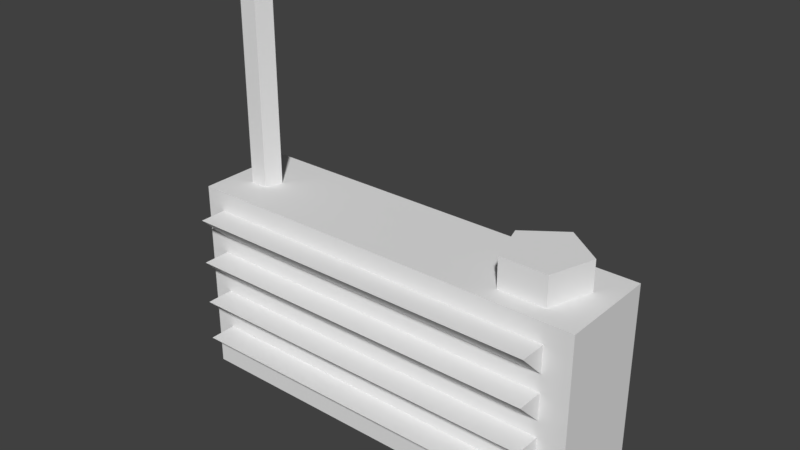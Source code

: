 # Source: radio.blend  (saved by Blender 2.79.0; exported with 4.5.12 LTS)
import bpy
from mathutils import Matrix  # noqa: F401  (used for matrix-valued properties, if any)

bpy.ops.wm.read_factory_settings(use_empty=True)
scene = bpy.context.scene
scene.name = 'Scene'

# ---- collections
col_collection_1 = bpy.data.collections.new('Collection 1'); scene.collection.children.link(col_collection_1)

# ---- world
world_world = bpy.data.worlds.new('World'); scene.world = world_world
world_world.color = (0.05088, 0.05088, 0.05088)
world_world.use_sun_shadow = False
world_world.sun_shadow_jitter_overblur = 0.0
world_world.cycles.sampling_method = 'MANUAL'

# ---- meshes
me_cube_001 = bpy.data.meshes.new('Cube.001')
me_cube_001.from_pydata([(-1.0, -0.2441, -0.4837), (-1.0, -0.2441, 0.4837), (-1.0, 0.2441, -0.4837), (-1.0, 0.2441, 0.4837), (1.0, -0.2441, -0.4837), (1.0, -0.2441, 0.4837), (1.0, 0.2441, -0.4837), (1.0, 0.2441, 0.4837), (-0.9048, -0.3778, 0.3858), (-0.9048, -0.2345, 0.02216), (0.7026, 0.2016, 0.4446), (0.7026, 0.2016, 0.6308), (0.8907, 0.06492, 0.4446), (0.8907, 0.06492, 0.6308), (0.8189, -0.1563, 0.4446), (0.8189, -0.1563, 0.6308), (0.5863, -0.1563, 0.4446), (0.5863, -0.1563, 0.6308), (0.5144, 0.06492, 0.4446), (0.5144, 0.06492, 0.6308), (-0.9048, -0.2345, 0.2425), (-0.9048, -0.2345, 0.3858), (-0.9048, -0.3778, 0.1655), (0.8683, -0.3778, 0.3858), (0.8683, -0.2345, 0.2425), (0.8683, -0.2345, 0.3858), (-0.9048, -0.2345, 0.1655), (0.8683, -0.3778, 0.1655), (0.8683, -0.2345, 0.02216), (0.8683, -0.2345, 0.1655), (-0.9048, -0.2345, -0.1919), (-0.9048, -0.3778, -0.0486), (-0.9048, -0.2345, -0.0486), (0.8683, -0.3778, -0.0486), (0.8683, -0.2345, -0.1919), (0.8683, -0.2345, -0.0486), (-0.9048, -0.2345, -0.3934), (-0.9048, -0.3778, -0.25), (-0.9048, -0.2345, -0.25), (0.8683, -0.3778, -0.25), (0.8683, -0.2345, -0.3934), (0.8683, -0.2345, -0.25), (-0.7997, 0.2193, 0.3459), (-0.7997, 0.2193, -0.2536), (-0.8297, 0.05357, 0.4748), (-0.8297, 0.05357, 1.541), (-0.759, 0.002204, 0.4748), (-0.759, 0.002204, 1.541), (-0.786, -0.08091, 0.4748), (-0.786, -0.08091, 1.541), (-0.8734, -0.08091, 0.4748), (-0.8734, -0.08091, 1.541), (-0.9004, 0.002204, 0.4748), (-0.9004, 0.002204, 1.541), (-0.7997, 0.2899, -0.2536), (-0.7997, 0.2899, 0.3459), (0.8032, 0.2193, -0.2536), (0.8032, 0.2193, 0.3459), (0.8032, 0.2899, -0.2536), (0.8032, 0.2899, 0.3459)], [], [(0, 1, 3, 2), (2, 3, 7, 6), (6, 7, 5, 4), (4, 5, 1, 0), (2, 6, 4, 0), (7, 3, 1, 5), (9, 26, 29, 28), (28, 29, 27), (10, 11, 13, 12), (9, 22, 26), (24, 25, 23), (12, 13, 15, 14), (25, 21, 8, 23), (20, 21, 25, 24), (14, 15, 17, 16), (13, 11, 19, 17, 15), (20, 8, 21), (16, 17, 19, 18), (20, 24, 23, 8), (29, 26, 22, 27), (18, 19, 11, 10), (10, 12, 14, 16, 18), (9, 28, 27, 22), (30, 32, 35, 34), (34, 35, 33), (30, 31, 32), (35, 32, 31, 33), (30, 34, 33, 31), (36, 38, 41, 40), (40, 41, 39), (36, 37, 38), (41, 38, 37, 39), (36, 40, 39, 37), (56, 57, 42, 43), (44, 45, 47, 46), (58, 59, 57, 56), (46, 47, 49, 48), (59, 55, 42, 57), (54, 55, 59, 58), (48, 49, 51, 50), (47, 45, 53, 51, 49), (43, 42, 55, 54), (50, 51, 53, 52), (54, 58, 56, 43), (52, 53, 45, 44), (44, 46, 48, 50, 52)])
_ca = me_cube_001.color_attributes.new('Col', 'BYTE_COLOR', 'CORNER')
_ca.data.foreach_set('color', [0.1413, 0.1413, 0.1413, 1.0, 0.1845, 0.1845, 0.1845, 1.0, 0.1413, 0.1413, 0.1413, 1.0, 0.1413, 0.1413, 0.1413, 1.0, 0.1413, 0.1413, 0.1413, 1.0, 0.1413, 0.1413, 0.1413, 1.0, 0.1413, 0.1413, 0.1413, 1.0, 0.1413, 0.1413, 0.1413, 1.0, 0.1413, 0.1413, 0.1413, 1.0, 0.1413, 0.1413, 0.1413, 1.0, 0.1413, 0.1413, 0.1413, 1.0, 0.1413, 0.1413, 0.1413, 1.0, 0.1413, 0.1413, 0.1413, 1.0, 0.1413, 0.1413, 0.1413, 1.0, 0.1413, 0.1413, 0.1413, 1.0, 0.1413, 0.1413, 0.1413, 1.0, 0.1413, 0.1413, 0.1413, 1.0, 0.1413, 0.1413, 0.1413, 1.0, 0.1413, 0.1413, 0.1413, 1.0, 0.1413, 0.1413, 0.1413, 1.0, 0.1413, 0.1413, 0.1413, 1.0, 0.1413, 0.1413, 0.1413, 1.0, 0.1413, 0.1413, 0.1413, 1.0, 0.1413, 0.1413, 0.1413, 1.0, 1.0, 1.0, 1.0, 1.0, 1.0, 1.0, 1.0, 1.0, 1.0, 1.0, 1.0, 1.0, 1.0, 1.0, 1.0, 1.0, 0.3663, 0.06848, 0.01229, 1.0, 0.3663, 0.06848, 0.01229, 1.0, 0.3663, 0.06848, 0.01229, 1.0, 0.3663, 0.06848, 0.01229, 1.0, 0.3663, 0.06848, 0.01229, 1.0, 0.3663, 0.06848, 0.01229, 1.0, 0.3663, 0.06848, 0.01229, 1.0, 0.3663, 0.06848, 0.01229, 1.0, 0.3663, 0.06848, 0.01229, 1.0, 0.3663, 0.06848, 0.01229, 1.0, 0.3663, 0.06848, 0.01229, 1.0, 0.3663, 0.06848, 0.01229, 1.0, 0.3663, 0.06848, 0.01229, 1.0, 0.3663, 0.06848, 0.01229, 1.0, 0.3663, 0.06848, 0.01229, 1.0, 0.3663, 0.06848, 0.01229, 1.0, 0.3663, 0.06848, 0.01229, 1.0, 0.3663, 0.06848, 0.01229, 1.0, 0.3663, 0.06848, 0.01229, 1.0, 0.3663, 0.06848, 0.01229, 1.0, 0.3663, 0.06848, 0.01229, 1.0, 1.0, 1.0, 1.0, 1.0, 1.0, 1.0, 1.0, 1.0, 1.0, 1.0, 1.0, 1.0, 1.0, 1.0, 1.0, 1.0, 0.3663, 0.06848, 0.01229, 1.0, 0.3663, 0.06848, 0.01229, 1.0, 0.3663, 0.06848, 0.01229, 1.0, 0.3663, 0.06848, 0.01229, 1.0, 0.3663, 0.06848, 0.01229, 1.0, 0.3663, 0.06848, 0.01229, 1.0, 0.3663, 0.06848, 0.01229, 1.0, 0.3663, 0.06848, 0.01229, 1.0, 0.3663, 0.06848, 0.01229, 1.0, 0.3663, 0.06848, 0.01229, 1.0, 0.3663, 0.06848, 0.01229, 1.0, 0.3663, 0.06848, 0.01229, 1.0, 0.3663, 0.06848, 0.01229, 1.0, 0.3663, 0.06848, 0.01229, 1.0, 0.3663, 0.06848, 0.01229, 1.0, 0.3663, 0.06848, 0.01229, 1.0, 0.3663, 0.06848, 0.01229, 1.0, 0.3663, 0.06848, 0.01229, 1.0, 0.3663, 0.06848, 0.01229, 1.0, 0.3663, 0.06848, 0.01229, 1.0, 0.3663, 0.06848, 0.01229, 1.0, 0.3663, 0.06848, 0.01229, 1.0, 0.3663, 0.06848, 0.01229, 1.0, 0.3663, 0.06848, 0.01229, 1.0, 0.3663, 0.06848, 0.01229, 1.0, 0.3663, 0.06848, 0.01229, 1.0, 0.3663, 0.06848, 0.01229, 1.0, 0.3663, 0.06848, 0.01229, 1.0, 1.0, 1.0, 1.0, 1.0, 1.0, 1.0, 1.0, 1.0, 1.0, 1.0, 1.0, 1.0, 1.0, 1.0, 1.0, 1.0, 1.0, 1.0, 1.0, 1.0, 0.3663, 0.06848, 0.01229, 1.0, 0.3663, 0.06848, 0.01229, 1.0, 0.3663, 0.06848, 0.01229, 1.0, 0.3663, 0.06848, 0.01229, 1.0, 1.0, 1.0, 1.0, 1.0, 1.0, 1.0, 1.0, 1.0, 1.0, 1.0, 1.0, 1.0, 1.0, 1.0, 1.0, 1.0, 0.3663, 0.06848, 0.01229, 1.0, 0.3663, 0.06848, 0.01229, 1.0, 0.3663, 0.06848, 0.01229, 1.0, 0.3663, 0.06848, 0.01229, 1.0, 0.3663, 0.06848, 0.01229, 1.0, 0.3663, 0.06848, 0.01229, 1.0, 0.3663, 0.06848, 0.01229, 1.0, 0.3663, 0.06848, 0.01229, 1.0, 0.3663, 0.06848, 0.01229, 1.0, 0.3663, 0.06848, 0.01229, 1.0, 0.3663, 0.06848, 0.01229, 1.0, 0.3663, 0.06848, 0.01229, 1.0, 0.3663, 0.06848, 0.01229, 1.0, 0.3663, 0.06848, 0.01229, 1.0, 1.0, 1.0, 1.0, 1.0, 1.0, 1.0, 1.0, 1.0, 1.0, 1.0, 1.0, 1.0, 1.0, 1.0, 1.0, 1.0, 0.3663, 0.06848, 0.01229, 1.0, 0.3663, 0.06848, 0.01229, 1.0, 0.3663, 0.06848, 0.01229, 1.0, 0.3663, 0.07619, 0.0137, 1.0, 0.3663, 0.06848, 0.01229, 1.0, 0.3663, 0.06848, 0.01229, 1.0, 0.3663, 0.06848, 0.01229, 1.0, 0.3663, 0.06848, 0.01229, 1.0, 0.3663, 0.06848, 0.01229, 1.0, 0.3663, 0.06848, 0.01229, 1.0, 0.3663, 0.06848, 0.01229, 1.0, 0.3663, 0.06848, 0.01229, 1.0, 0.3663, 0.06848, 0.01229, 1.0, 0.3663, 0.06848, 0.01229, 1.0, 1.0, 1.0, 1.0, 1.0, 1.0, 1.0, 1.0, 1.0, 1.0, 1.0, 1.0, 1.0, 1.0, 1.0, 1.0, 1.0, 0.0, 0.0, 0.0, 1.0, 0.0003035, 0.0003035, 0.0003035, 1.0, 0.01298, 0.01298, 0.01298, 1.0, 0.0, 0.0, 0.0, 1.0, 0.0, 0.0, 0.0, 1.0, 0.0006071, 0.0006071, 0.0006071, 1.0, 0.0006071, 0.0006071, 0.0006071, 1.0, 0.0, 0.0, 0.0, 1.0, 0.0, 0.0, 0.0, 1.0, 0.0, 0.0, 0.0, 1.0, 0.0, 0.0, 0.0, 1.0, 0.0, 0.0, 0.0, 1.0, 0.0, 0.0, 0.0, 1.0, 0.0, 0.0, 0.0, 1.0, 0.0, 0.0, 0.0, 1.0, 0.0003035, 0.0003035, 0.0003035, 1.0, 0.0, 0.0, 0.0, 1.0, 0.0, 0.0, 0.0, 1.0, 0.0, 0.0, 0.0, 1.0, 0.0, 0.0, 0.0, 1.0, 0.0, 0.0, 0.0, 1.0, 0.0, 0.0, 0.0, 1.0, 0.0, 0.0, 0.0, 1.0, 0.0, 0.0, 0.0, 1.0, 0.0, 0.0, 0.0, 1.0, 0.0, 0.0, 0.0, 1.0, 0.0, 0.0, 0.0, 1.0, 0.0, 0.0, 0.0, 1.0, 0.0, 0.0, 0.0, 1.0, 0.0, 0.0, 0.0, 1.0, 0.0, 0.0, 0.0, 1.0, 0.0, 0.0, 0.0, 1.0, 0.0, 0.0, 0.0, 1.0, 0.0, 0.0, 0.0, 1.0, 0.0, 0.0, 0.0, 1.0, 0.0, 0.0, 0.0, 1.0, 0.0, 0.0, 0.0, 1.0, 0.0, 0.0, 0.0, 1.0, 0.0, 0.0, 0.0, 1.0, 0.0003035, 0.0003035, 0.0003035, 1.0, 0.0, 0.0, 0.0, 1.0, 0.0, 0.0, 0.0, 1.0, 0.0, 0.0, 0.0, 1.0, 0.0, 0.0, 0.0, 1.0, 0.0, 0.0, 0.0, 1.0, 1.0, 1.0, 1.0, 1.0, 1.0, 1.0, 1.0, 1.0, 1.0, 1.0, 1.0, 1.0, 1.0, 1.0, 1.0, 1.0, 1.0, 1.0, 1.0, 1.0])
me_cube_001.use_remesh_preserve_volume = False
me_cube_001.use_remesh_preserve_attributes = False
me_cube_001.use_mirror_vertex_groups = False
me_cube_001.use_paint_bone_selection = False
me_cube_001.use_paint_mask = True
me_cube_001.update()

# ---- objects
ob_radio = bpy.data.objects.new('Radio', me_cube_001)

# ---- transforms, parenting, visibility, modifiers, constraints
ob_radio.location = (0.0, 0.0, 0.0)
ob_radio.lineart.crease_threshold = 0.0

# ---- collection membership
col_collection_1.objects.link(ob_radio)

# ---- scene / render settings (as saved in the file)
scene.frame_start = 1; scene.frame_end = 250; scene.frame_set(1)
scene.render.engine = 'BLENDER_EEVEE_NEXT'
scene.render.resolution_percentage = 50
scene.render.dither_intensity = 0.0
scene.cycles.use_denoising = False
scene.cycles.samples = 128
scene.cycles.sampling_pattern = 'TABULATED_SOBOL'
scene.cycles.use_adaptive_sampling = False
scene.cycles.use_light_tree = False
scene.cycles.blur_glossy = 0.0
scene.cycles.sample_clamp_indirect = 0.0
scene.view_settings.view_transform = 'Standard'
bpy.context.view_layer.update()

# ---- added for rendering (the .blend has no active camera and no usable light): camera, sun
cam_auto = bpy.data.cameras.new('AutoCamera')
cam_auto.lens = 50.0
cam_auto.sensor_width = 36.0
cam_auto.clip_end = 1000.0
ob_auto_camera = bpy.data.objects.new('AutoCamera', cam_auto)
scene.collection.objects.link(ob_auto_camera)
ob_auto_camera.location = (2.70485, -3.28978, 2.69266)
ob_auto_camera.rotation_euler = (1.09748, -7.21219e-08, 0.694738)
scene.camera = ob_auto_camera
light_auto_sun = bpy.data.lights.new('AutoSun', 'SUN')
light_auto_sun.energy = 3.0
light_auto_sun.angle = 0.0523599
ob_auto_sun = bpy.data.objects.new('AutoSun', light_auto_sun)
scene.collection.objects.link(ob_auto_sun)
ob_auto_sun.rotation_euler = (0.872665, 0.174533, 0.523599)
bpy.context.view_layer.update()
